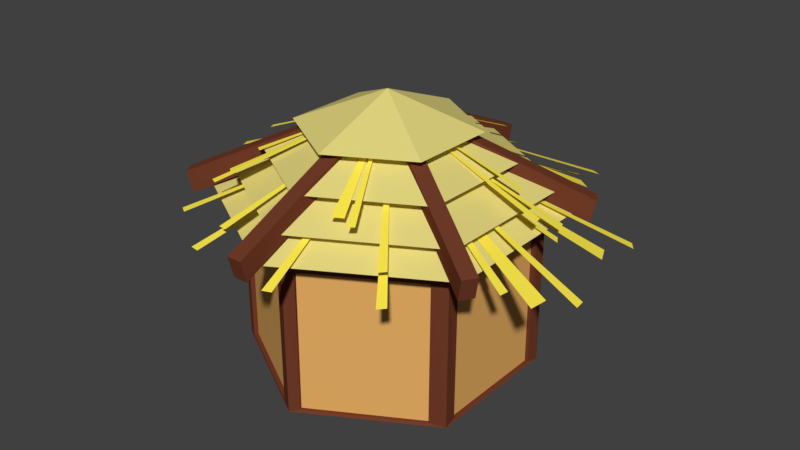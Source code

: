 # Source: granary5.blend  (saved by Blender 2.79.0; exported with 4.5.12 LTS)
import bpy
from mathutils import Matrix  # noqa: F401  (used for matrix-valued properties, if any)

bpy.ops.wm.read_factory_settings(use_empty=True)
scene = bpy.context.scene
scene.name = 'Scene'

# ---- collections
col_collection_1 = bpy.data.collections.new('Collection 1'); scene.collection.children.link(col_collection_1)

# ---- materials (node trees are filled in below, after node groups)
mat_material_005 = bpy.data.materials.new('Material.005')
mat_material_005.alpha_threshold = 0.0
mat_material_005.use_transparent_shadow = False
mat_material_005.diffuse_color = (0.7874, 0.6927, 0.22, 1.0)
mat_material_005.roughness = 0.5
mat_material_001 = bpy.data.materials.new('Material.001')
mat_material_001.alpha_threshold = 0.0
mat_material_001.use_transparent_shadow = False
mat_material_001.diffuse_color = (0.1626, 0.04445, 0.02187, 1.0)
mat_material_001.roughness = 0.5
mat_material_003 = bpy.data.materials.new('Material.003')
mat_material_003.alpha_threshold = 0.0
mat_material_003.use_transparent_shadow = False
mat_material_003.diffuse_color = (1.0, 0.8386, 0.07522, 1.0)
mat_material_003.roughness = 0.5
mat_material_006 = bpy.data.materials.new('Material.006')
mat_material_006.alpha_threshold = 0.0
mat_material_006.use_transparent_shadow = False
mat_material_006.diffuse_color = (0.8, 0.4309, 0.1284, 1.0)
mat_material_006.roughness = 0.5

# ---- material node trees

# ---- world
world_world = bpy.data.worlds.new('World'); scene.world = world_world
world_world.color = (0.05088, 0.05088, 0.05088)
world_world.use_sun_shadow = False
world_world.sun_shadow_jitter_overblur = 0.0
world_world.cycles.sampling_method = 'MANUAL'

# ---- meshes
me_cylinder_015 = bpy.data.meshes.new('Cylinder.015')
me_cylinder_015.from_pydata([(0.8572, -0.5427, 1.267), (-0.02697, -1.03, 1.267), (-0.8907, -0.5073, 1.267), (-0.8702, 0.5018, 1.267), (0.01388, 0.9887, 1.267), (0.8776, 0.4664, 1.267), (-0.006544, -0.02043, 1.664)], [], [(1, 2, 3, 4, 5, 0), (2, 1, 6), (5, 4, 6), (3, 2, 6), (1, 0, 6), (0, 5, 6), (4, 3, 6)])
me_cylinder_015.materials.append(mat_material_005)
me_cylinder_015.use_remesh_preserve_volume = False
me_cylinder_015.use_remesh_preserve_attributes = False
me_cylinder_015.use_mirror_vertex_groups = False
me_cylinder_015.update()
me_cube_005 = bpy.data.meshes.new('Cube.005')
me_cube_005.from_pydata([(-0.2196, 0.3095, -0.7619), (0.07918, 0.482, 0.3019), (9.532, 5.939, -6.082), (9.83, 6.112, -4.755), (0.2384, -0.4837, -0.7619), (0.5371, -0.3112, 0.3019), (9.99, 5.146, -6.082), (10.29, 5.319, -4.755), (0.2572, -0.5163, -0.7619), (-0.04157, -0.6888, 0.3019), (-9.494, -6.146, -6.082), (-9.793, -6.319, -4.755), (-0.2008, 0.2769, -0.7619), (-0.4995, 0.1045, 0.3019), (-9.952, -5.353, -6.082), (-10.25, -5.525, -4.755), (0.2572, 0.3095, -0.7619), (0.5559, 0.137, 0.3019), (10.01, -5.32, -6.082), (10.31, -5.493, -4.755), (-0.2008, -0.4837, -0.7619), (0.09798, -0.6562, 0.3019), (9.55, -6.114, -6.082), (9.849, -6.286, -4.755), (-0.2196, -0.5163, -0.7619), (-0.5183, -0.3438, 0.3019), (-9.971, 5.114, -6.082), (-10.27, 5.286, -4.755), (0.2384, 0.2769, -0.7619), (-0.06037, 0.4494, 0.3019), (-9.513, 5.907, -6.082), (-9.812, 6.079, -4.755)], [], [(0, 1, 3, 2), (2, 3, 7, 6), (6, 7, 5, 4), (4, 5, 1, 0), (2, 6, 4, 0), (7, 3, 1, 5), (8, 9, 11, 10), (10, 11, 15, 14), (14, 15, 13, 12), (12, 13, 9, 8), (10, 14, 12, 8), (15, 11, 9, 13), (16, 17, 19, 18), (18, 19, 23, 22), (22, 23, 21, 20), (20, 21, 17, 16), (18, 22, 20, 16), (23, 19, 17, 21), (24, 25, 27, 26), (26, 27, 31, 30), (30, 31, 29, 28), (28, 29, 25, 24), (26, 30, 28, 24), (31, 27, 25, 29)])
me_cube_005.materials.append(mat_material_001)
me_cube_005.use_remesh_preserve_volume = False
me_cube_005.use_remesh_preserve_attributes = False
me_cube_005.use_mirror_vertex_groups = False
me_cube_005.update()
me_cube_003 = bpy.data.meshes.new('Cube.003')
me_cube_003.from_pydata([(0.4956, -0.1034, -0.7619), (0.4956, -0.4484, 0.3019), (0.4956, -11.36, -6.082), (0.4956, -11.71, -4.755), (-0.4204, -0.1034, -0.7619), (-0.4204, -0.4484, 0.3019), (-0.4204, -11.36, -6.082), (-0.4204, -11.71, -4.755)], [], [(0, 1, 3, 2), (2, 3, 7, 6), (6, 7, 5, 4), (4, 5, 1, 0), (2, 6, 4, 0), (7, 3, 1, 5)])
me_cube_003.materials.append(mat_material_001)
me_cube_003.use_remesh_preserve_volume = False
me_cube_003.use_remesh_preserve_attributes = False
me_cube_003.use_mirror_vertex_groups = False
me_cube_003.update()
me_cylinder_014 = bpy.data.meshes.new('Cylinder.014')
me_cylinder_014.from_pydata([(0.932, 0.8267, 1.045), (0.9945, 0.7896, 1.045), (0.9812, 1.367, 0.9121), (1.054, 1.334, 0.9121), (-1.402, -0.2194, 1.01), (0.9981, 1.146, 0.9121), (1.108, 1.063, 0.9121), (-1.427, -0.1554, 1.01), (-1.685, -0.1043, 0.8342), (-1.698, -0.0158, 0.8342), (-0.003254, 0.02079, 1.566), (-0.3782, -1.348, 1.01), (-0.4467, -1.343, 1.01), (1.399, 0.2372, 1.01), (1.423, 0.1728, 1.01), (0.8905, -1.082, 1.01), (0.8468, -1.135, 1.01), (-0.7424, 1.306, 0.985), (-0.6886, 1.353, 0.985), (-0.5568, 1.24, 0.985), (-0.4491, 1.299, 0.985)], [], [(1, 0, 10), (3, 2, 10), (6, 5, 10), (7, 4, 10), (9, 8, 10), (12, 11, 10), (14, 13, 10), (16, 15, 10), (18, 17, 10), (20, 19, 10)])
me_cylinder_014.materials.append(mat_material_003)
me_cylinder_014.use_remesh_preserve_volume = False
me_cylinder_014.use_remesh_preserve_attributes = False
me_cylinder_014.use_mirror_vertex_groups = False
me_cylinder_014.update()
me_cylinder_013 = bpy.data.meshes.new('Cylinder.013')
me_cylinder_013.from_pydata([(-0.7435, -0.6455, 1.279), (-0.7922, -0.6161, 1.279), (-0.7851, -1.069, 1.152), (-0.8424, -1.042, 1.152), (1.092, 0.161, 1.229), (-0.7971, -0.8957, 1.152), (-0.8828, -0.8294, 1.152), (1.111, 0.1107, 1.229), (1.313, 0.06915, 1.091), (1.323, -0.0002791, 1.091), (0.2959, 1.051, 1.229), (0.3496, 1.047, 1.229), (-0.005819, -0.01923, 1.665), (-1.106, -0.1808, 1.229), (-1.125, -0.1302, 1.229), (-0.6999, 0.85, 1.229), (-0.6654, 0.8912, 1.229), (0.5661, -1.03, 1.209), (0.5237, -1.067, 1.209), (0.4211, -0.9778, 1.209), (0.3363, -1.024, 1.209)], [], [(1, 0, 12), (3, 2, 12), (6, 5, 12), (7, 4, 12), (9, 8, 12), (11, 10, 12), (14, 13, 12), (16, 15, 12), (18, 17, 12), (20, 19, 12)])
me_cylinder_013.materials.append(mat_material_003)
me_cylinder_013.use_remesh_preserve_volume = False
me_cylinder_013.use_remesh_preserve_attributes = False
me_cylinder_013.use_mirror_vertex_groups = False
me_cylinder_013.update()
me_cylinder_012 = bpy.data.meshes.new('Cylinder.012')
me_cylinder_012.from_pydata([(1.297, -0.435, 0.988), (1.297, -0.5156, 0.988), (1.841, -0.1751, 0.853), (1.851, -0.2642, 0.853), (-1.025, 1.198, 0.9614), (1.64, -0.3166, 0.853), (1.622, -0.469, 0.853), (-0.001984, -3.546e-08, 1.579), (-0.9776, 1.258, 0.9614), (-1.075, 1.533, 0.7665), (-0.9983, 1.596, 0.7665), (-1.52, -0.4188, 0.9614), (-1.555, -0.3508, 0.9614), (1.0, -1.215, 0.9614), (0.9522, -1.274, 0.9614), (-0.5467, -1.478, 0.9614), (-0.622, -1.466, 0.9614), (0.8044, 1.434, 0.9339), (0.8801, 1.41, 0.9339), (0.8468, 1.22, 0.9339), (0.9643, 1.15, 0.9339), (1.338, 0.2846, 0.988), (1.379, 0.2151, 0.988), (1.675, 0.7844, 0.853), (1.728, 0.7125, 0.853), (-1.491, 0.5134, 0.9614), (1.573, 0.5604, 0.853), (1.636, 0.4201, 0.853), (-1.481, 0.5889, 0.9614), (-1.705, 0.7763, 0.7665), (-1.67, 0.8695, 0.7665), (-1.098, -1.131, 0.9614), (-1.162, -1.09, 0.9614), (1.478, -0.5386, 0.9614), (1.467, -0.6139, 0.9614), (0.2787, -1.55, 0.9614), (0.2079, -1.578, 0.9614), (-0.03492, 1.645, 0.9339), (0.04274, 1.662, 0.9339), (0.1105, 1.482, 0.9339), (0.2468, 1.482, 0.9339)], [], [(1, 0, 7), (3, 2, 7), (6, 5, 7), (8, 4, 7), (10, 9, 7), (12, 11, 7), (14, 13, 7), (16, 15, 7), (18, 17, 7), (20, 19, 7), (22, 21, 7), (24, 23, 7), (27, 26, 7), (28, 25, 7), (30, 29, 7), (32, 31, 7), (34, 33, 7), (36, 35, 7), (38, 37, 7), (40, 39, 7)])
me_cylinder_012.materials.append(mat_material_003)
me_cylinder_012.use_remesh_preserve_volume = False
me_cylinder_012.use_remesh_preserve_attributes = False
me_cylinder_012.use_mirror_vertex_groups = False
me_cylinder_012.update()
me_cylinder_011 = bpy.data.meshes.new('Cylinder.011')
me_cylinder_011.from_pydata([(0.669, -0.3951, 1.401), (0.02732, -0.7485, 1.401), (-0.5996, -0.3694, 1.401), (-0.5848, 0.363, 1.401), (0.05697, 0.7164, 1.401), (0.6839, 0.3373, 1.401), (0.04215, -0.01605, 1.69)], [], [(1, 2, 3, 4, 5, 0), (2, 1, 6), (5, 4, 6), (3, 2, 6), (1, 0, 6), (0, 5, 6), (4, 3, 6)])
me_cylinder_011.materials.append(mat_material_005)
me_cylinder_011.use_remesh_preserve_volume = False
me_cylinder_011.use_remesh_preserve_attributes = False
me_cylinder_011.use_mirror_vertex_groups = False
me_cylinder_011.update()
me_cube_002 = bpy.data.meshes.new('Cube.002')
me_cube_002.from_pydata([(-0.458, -0.1034, -0.7619), (-0.458, 0.2416, 0.3019), (-0.458, 11.16, -6.082), (-0.458, 11.5, -4.755), (0.458, -0.1034, -0.7619), (0.458, 0.2416, 0.3019), (0.458, 11.16, -6.082), (0.458, 11.5, -4.755)], [], [(0, 1, 3, 2), (2, 3, 7, 6), (6, 7, 5, 4), (4, 5, 1, 0), (2, 6, 4, 0), (7, 3, 1, 5)])
me_cube_002.materials.append(mat_material_001)
me_cube_002.use_remesh_preserve_volume = False
me_cube_002.use_remesh_preserve_attributes = False
me_cube_002.use_mirror_vertex_groups = False
me_cube_002.update()
me_cylinder_010 = bpy.data.meshes.new('Cylinder.010')
me_cylinder_010.from_pydata([(8.529e-09, 1.429, 1.015), (1.238, 0.7146, 1.015), (1.238, -0.7146, 1.015), (-1.164e-07, -1.429, 1.015), (-1.238, -0.7146, 1.015), (-1.238, 0.7146, 1.015), (-3.974e-08, 0.0, 1.578)], [], [(1, 0, 5, 4, 3, 2), (2, 6, 1), (5, 6, 4), (3, 6, 2), (1, 6, 0), (0, 6, 5), (4, 6, 3)])
me_cylinder_010.materials.append(mat_material_005)
me_cylinder_010.use_remesh_preserve_volume = False
me_cylinder_010.use_remesh_preserve_attributes = False
me_cylinder_010.use_mirror_vertex_groups = False
me_cylinder_010.update()
me_cylinder_009 = bpy.data.meshes.new('Cylinder.009')
me_cylinder_009.from_pydata([(0.0, 1.148, -0.3452), (0.0, 1.148, 1.0), (0.9945, 0.5742, -0.3452), (0.9945, 0.5742, 1.0), (0.9945, -0.5742, -0.3452), (0.9945, -0.5742, 1.0), (-1.004e-07, -1.148, -0.3452), (-1.004e-07, -1.148, 1.0), (-0.9945, -0.5742, -0.3452), (-0.9945, -0.5742, 1.0), (-0.9945, 0.5742, -0.3452), (-0.9945, 0.5742, 1.0)], [], [(0, 1, 3, 2), (2, 3, 5, 4), (4, 5, 7, 6), (6, 7, 9, 8), (3, 1, 11, 9, 7, 5), (8, 9, 11, 10), (10, 11, 1, 0), (0, 2, 4, 6, 8, 10)])
me_cylinder_009.materials.append(mat_material_006)
me_cylinder_009.use_remesh_preserve_volume = False
me_cylinder_009.use_remesh_preserve_attributes = False
me_cylinder_009.use_mirror_vertex_groups = False
me_cylinder_009.update()
me_cylinder_008 = bpy.data.meshes.new('Cylinder.008')
me_cylinder_008.from_pydata([(-1.109, 0.6806, 1.058), (0.01429, 1.31, 1.058), (1.121, 0.6517, 1.058), (1.104, -0.6359, 1.058), (-0.01897, -1.265, 1.058), (-1.126, -0.6071, 1.058), (-0.00234, 0.02232, 1.566)], [], [(1, 2, 3, 4, 5, 0), (2, 1, 6), (5, 4, 6), (3, 2, 6), (1, 0, 6), (0, 5, 6), (4, 3, 6)])
me_cylinder_008.materials.append(mat_material_005)
me_cylinder_008.use_remesh_preserve_volume = False
me_cylinder_008.use_remesh_preserve_attributes = False
me_cylinder_008.use_mirror_vertex_groups = False
me_cylinder_008.update()
me_cylinder = bpy.data.meshes.new('Cylinder')
me_cylinder.from_pydata([(0.0, 1.148, -0.3452), (0.0, 1.148, 1.0), (0.9945, 0.5742, -0.3452), (0.9945, 0.5742, 1.0), (0.9945, -0.5742, -0.3452), (0.9945, -0.5742, 1.0), (-1.004e-07, -1.148, -0.3452), (-1.004e-07, -1.148, 1.0), (-0.9945, -0.5742, -0.3452), (-0.9945, -0.5742, 1.0), (-0.9945, 0.5742, -0.3452), (-0.9945, 0.5742, 1.0), (0.8342, 0.4698, -0.3272), (-1.007, -0.4641, -0.3272), (0.9817, 0.4698, -0.3272), (-1.007, 0.4698, -0.3272), (0.9945, -0.4752, 0.8636), (-0.9945, -0.4752, 0.8636), (0.9945, 0.4587, 0.8636), (-0.9945, 0.4587, 0.8636), (0.9817, -0.4641, -0.3272), (-0.7574, -0.4641, -0.3272), (-0.7574, 0.4698, -0.3272), (-0.7446, -0.4752, 0.8636), (-0.7446, 0.4587, 0.8636), (0.847, -0.4752, 0.8636), (0.847, 0.4587, 0.8636), (0.8342, -0.4641, -0.3272), (-0.9281, 0.631, -0.3272), (-0.7574, 0.3352, -0.3272), (-0.8351, 0.4698, -0.3272), (0.06634, -1.092, -0.3272), (-0.9154, 0.6198, 0.8636), (-0.7446, 0.3241, 0.8636), (-0.8223, 0.4587, 0.8636), (0.07913, -1.103, 0.8636), (-0.1066, 1.087, 0.8636), (-0.9281, 0.4833, -0.3272), (-0.1193, 1.098, -0.3272), (0.8751, -0.6246, -0.3272), (0.8879, -0.6357, 0.8636), (-0.7446, 0.3241, 0.8636), (-0.8223, 0.4587, 0.8636), (-0.7574, 0.3352, -0.3272), (-0.8351, 0.4698, -0.3272), (-0.9154, 0.4722, 0.8636), (-0.1066, 0.9392, 0.8636), (-0.1193, 0.9503, -0.3272), (0.02718, -1.024, -0.3272), (0.03997, -1.035, 0.8636), (0.836, -0.5568, -0.3272), (0.8488, -0.5679, 0.8636), (0.8951, 0.6316, 0.8636), (-0.09942, -1.091, 0.8636), (0.8523, 0.5576, 0.8636), (0.8823, 0.6427, -0.3272), (-0.1122, -1.08, -0.3272), (0.07348, 1.11, -0.3272), (-0.7574, -0.3294, -0.3272), (-0.921, -0.6129, -0.3272), (-0.8351, -0.4641, -0.3272), (0.08626, 1.099, 0.8636), (-0.9082, -0.624, 0.8636), (-0.7446, -0.3406, 0.8636), (-0.7574, -0.3294, -0.3272), (-0.8223, -0.4752, 0.8636), (-0.8351, -0.4641, -0.3272), (-0.06213, -1.026, 0.8636), (-0.07492, -1.015, -0.3272), (-0.8837, -0.5483, -0.3272), (-0.8709, -0.5594, 0.8636), (0.8395, 0.5687, -0.3272), (0.03075, 1.036, -0.3272), (0.04353, 1.025, 0.8636)], [(22, 30), (24, 34), (21, 58)], [(0, 1, 61, 57, 55, 2), (2, 3, 18, 14, 20, 4), (4, 5, 40, 39, 31, 6), (6, 7, 53, 56, 59, 8), (3, 1, 11, 9, 7, 5), (8, 9, 17, 13, 15, 10), (10, 11, 32, 28, 38, 0), (0, 2, 4, 6, 8, 10), (10, 15, 19, 17, 9, 11), (4, 20, 16, 18, 3, 5), (15, 13, 66, 21, 60, 64, 43, 22, 44), (13, 17, 65, 23, 21, 66), (17, 19, 42, 24, 41, 63, 23, 65), (19, 15, 44, 22, 24, 42), (22, 29, 33, 24), (20, 14, 12, 27), (16, 20, 27, 25), (18, 16, 25, 26), (14, 18, 26, 12), (26, 25, 27, 12), (0, 38, 36, 32, 11, 1), (24, 33, 29, 22, 43, 64, 21, 23, 63, 41), (6, 31, 35, 40, 5, 7), (36, 38, 47, 46), (28, 32, 45, 37), (38, 28, 37, 47), (32, 36, 46, 45), (45, 46, 47, 37), (31, 39, 50, 48), (35, 31, 48, 49), (39, 40, 51, 50), (40, 35, 49, 51), (48, 50, 51, 49), (64, 60, 21), (8, 59, 62, 53, 7, 9), (2, 55, 52, 61, 1, 3), (62, 59, 69, 70), (53, 62, 70, 67), (59, 56, 68, 69), (56, 53, 67, 68), (67, 70, 69, 68), (52, 55, 71, 54), (57, 61, 73, 72), (61, 52, 54, 73), (55, 57, 72, 71), (72, 73, 54, 71)])
me_cylinder.materials.append(mat_material_001)
me_cylinder.use_remesh_preserve_volume = False
me_cylinder.use_remesh_preserve_attributes = False
me_cylinder.use_mirror_vertex_groups = False
me_cylinder.update()

# ---- objects
ob_cylinder_009 = bpy.data.objects.new('Cylinder.009', me_cylinder_015)
ob_cube_003 = bpy.data.objects.new('Cube.003', me_cube_005)
ob_cube_001 = bpy.data.objects.new('Cube.001', me_cube_003)
ob_cylinder_008 = bpy.data.objects.new('Cylinder.008', me_cylinder_014)
ob_cylinder_007 = bpy.data.objects.new('Cylinder.007', me_cylinder_013)
ob_cylinder_006 = bpy.data.objects.new('Cylinder.006', me_cylinder_012)
ob_cylinder_005 = bpy.data.objects.new('Cylinder.005', me_cylinder_011)
ob_cube = bpy.data.objects.new('Cube', me_cube_002)
ob_cylinder_004 = bpy.data.objects.new('Cylinder.004', me_cylinder_010)
ob_cylinder_003 = bpy.data.objects.new('Cylinder.003', me_cylinder_009)
ob_cylinder_002 = bpy.data.objects.new('Cylinder.002', me_cylinder_008)
ob_cylinder = bpy.data.objects.new('Cylinder', me_cylinder)

# ---- transforms, parenting, visibility, modifiers, constraints
ob_cylinder_009.location = (0.0, 0.0, 1.116)
ob_cylinder_009.lineart.crease_threshold = 0.0
ob_cube_003.location = (-0.01405, -0.008558, 2.776)
ob_cube_003.scale = (0.1367, 0.1367, 0.1367)
ob_cube_003.lineart.crease_threshold = 0.0
ob_cube_001.location = (-0.01405, -0.008558, 2.776)
ob_cube_001.scale = (0.1367, 0.1367, 0.1367)
ob_cube_001.lineart.crease_threshold = 0.0
ob_cylinder_008.location = (0.0, 0.0, 1.116)
ob_cylinder_008.lineart.crease_threshold = 0.0
ob_cylinder_007.location = (0.0, 0.0, 1.116)
ob_cylinder_007.lineart.crease_threshold = 0.0
ob_cylinder_006.location = (0.0, 0.0, 0.99)
ob_cylinder_006.lineart.crease_threshold = 0.0
ob_cylinder_005.location = (-0.04777, -0.007279, 1.198)
ob_cylinder_005.lineart.crease_threshold = 0.0
ob_cube.location = (-0.01405, -0.008558, 2.776)
ob_cube.scale = (0.1367, 0.1367, 0.1367)
ob_cube.lineart.crease_threshold = 0.0
ob_cylinder_004.location = (0.0, 0.0, 0.99)
ob_cylinder_004.lineart.crease_threshold = 0.0
ob_cylinder_003.location = (0.0, 0.0, 0.99)
ob_cylinder_003.lineart.crease_threshold = 0.0
ob_cylinder_002.location = (0.0, 0.0, 1.116)
ob_cylinder_002.lineart.crease_threshold = 0.0
ob_cylinder.location = (0.0, 0.0, 0.99)
ob_cylinder.scale = (1.039, 1.039, 1.0)
ob_cylinder.lineart.crease_threshold = 0.0

# ---- collection membership
col_collection_1.objects.link(ob_cylinder_009)
col_collection_1.objects.link(ob_cube_003)
col_collection_1.objects.link(ob_cube_001)
col_collection_1.objects.link(ob_cylinder_008)
col_collection_1.objects.link(ob_cylinder_007)
col_collection_1.objects.link(ob_cylinder_006)
col_collection_1.objects.link(ob_cylinder_005)
col_collection_1.objects.link(ob_cube)
col_collection_1.objects.link(ob_cylinder_004)
col_collection_1.objects.link(ob_cylinder_003)
col_collection_1.objects.link(ob_cylinder_002)
col_collection_1.objects.link(ob_cylinder)

# ---- scene / render settings (as saved in the file)
scene.frame_start = 1; scene.frame_end = 250; scene.frame_set(1)
scene.render.engine = 'BLENDER_EEVEE_NEXT'
scene.render.resolution_percentage = 50
scene.render.dither_intensity = 0.0
scene.cycles.use_denoising = False
scene.cycles.samples = 128
scene.cycles.sampling_pattern = 'TABULATED_SOBOL'
scene.cycles.use_adaptive_sampling = False
scene.cycles.use_light_tree = False
scene.cycles.blur_glossy = 0.0
scene.cycles.sample_clamp_indirect = 0.0
scene.view_settings.view_transform = 'Standard'
bpy.context.view_layer.update()

# ---- added for rendering (the .blend has no active camera and no usable light): camera, sun
cam_auto = bpy.data.cameras.new('AutoCamera')
cam_auto.lens = 50.0
cam_auto.sensor_width = 36.0
cam_auto.clip_end = 1000.0
ob_auto_camera = bpy.data.objects.new('AutoCamera', cam_auto)
scene.collection.objects.link(ob_auto_camera)
ob_auto_camera.location = (5.00111, -5.88719, 5.70877)
ob_auto_camera.rotation_euler = (1.09748, -7.21219e-08, 0.694738)
scene.camera = ob_auto_camera
light_auto_sun = bpy.data.lights.new('AutoSun', 'SUN')
light_auto_sun.energy = 3.0
light_auto_sun.angle = 0.0523599
ob_auto_sun = bpy.data.objects.new('AutoSun', light_auto_sun)
scene.collection.objects.link(ob_auto_sun)
ob_auto_sun.rotation_euler = (0.872665, 0.174533, 0.523599)
bpy.context.view_layer.update()
